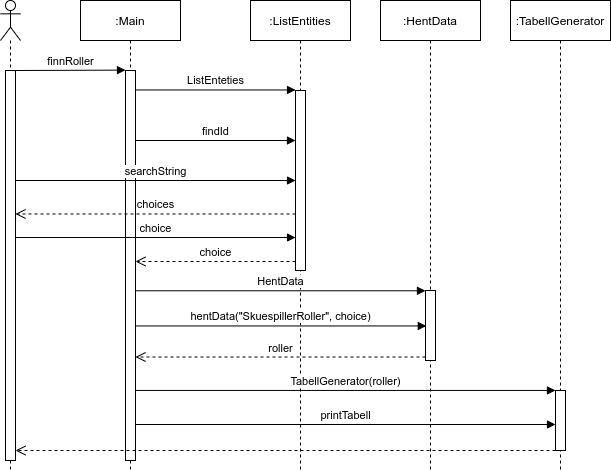

The diagram above was exported from draw.io. Its source (the exported page's mxGraphModel, read from the mxfile embedded in the PNG):
<mxGraphModel dx="1422" dy="924" grid="1" gridSize="10" guides="1" tooltips="1" connect="1" arrows="1" fold="1" page="1" pageScale="1" pageWidth="1169" pageHeight="827" math="0" shadow="0">
  <root>
    <mxCell id="0" />
    <mxCell id="1" parent="0" />
    <mxCell id="2" value=":Main" style="shape=umlLifeline;perimeter=lifelinePerimeter;whiteSpace=wrap;html=1;container=1;collapsible=0;recursiveResize=0;outlineConnect=0;" vertex="1" parent="1">
      <mxGeometry x="140" y="70" width="100" height="470" as="geometry" />
    </mxCell>
    <mxCell id="3" value="" style="html=1;points=[];perimeter=orthogonalPerimeter;" vertex="1" parent="2">
      <mxGeometry x="45" y="70" width="10" height="390" as="geometry" />
    </mxCell>
    <mxCell id="4" value=":ListEntities" style="shape=umlLifeline;perimeter=lifelinePerimeter;whiteSpace=wrap;html=1;container=1;collapsible=0;recursiveResize=0;outlineConnect=0;" vertex="1" parent="1">
      <mxGeometry x="310" y="70" width="100" height="470" as="geometry" />
    </mxCell>
    <mxCell id="5" value="" style="html=1;points=[];perimeter=orthogonalPerimeter;" vertex="1" parent="4">
      <mxGeometry x="45" y="90" width="10" height="180" as="geometry" />
    </mxCell>
    <mxCell id="6" value="findId" style="html=1;verticalAlign=bottom;endArrow=block;entryX=-0.002;entryY=0.499;entryDx=0;entryDy=0;entryPerimeter=0;" edge="1" parent="1">
      <mxGeometry relative="1" as="geometry">
        <mxPoint x="195" y="210" as="sourcePoint" />
        <mxPoint x="354.98" y="210" as="targetPoint" />
      </mxGeometry>
    </mxCell>
    <mxCell id="7" value="choice" style="html=1;verticalAlign=bottom;endArrow=open;dashed=1;endSize=8;exitX=0;exitY=0.95;" edge="1" source="5" target="3" parent="1">
      <mxGeometry relative="1" as="geometry">
        <mxPoint x="230" y="236" as="targetPoint" />
      </mxGeometry>
    </mxCell>
    <mxCell id="8" value=":HentData" style="shape=umlLifeline;perimeter=lifelinePerimeter;whiteSpace=wrap;html=1;container=1;collapsible=0;recursiveResize=0;outlineConnect=0;" vertex="1" parent="1">
      <mxGeometry x="440" y="70" width="100" height="470" as="geometry" />
    </mxCell>
    <mxCell id="9" value="" style="html=1;points=[];perimeter=orthogonalPerimeter;" vertex="1" parent="8">
      <mxGeometry x="45" y="290" width="10" height="70" as="geometry" />
    </mxCell>
    <mxCell id="10" value=":TabellGenerator" style="shape=umlLifeline;perimeter=lifelinePerimeter;whiteSpace=wrap;html=1;container=1;collapsible=0;recursiveResize=0;outlineConnect=0;" vertex="1" parent="1">
      <mxGeometry x="570" y="70" width="100" height="470" as="geometry" />
    </mxCell>
    <mxCell id="11" value="" style="html=1;points=[];perimeter=orthogonalPerimeter;" vertex="1" parent="10">
      <mxGeometry x="45" y="390" width="10" height="60" as="geometry" />
    </mxCell>
    <mxCell id="12" value="hentData(&quot;SkuespillerRoller&quot;, choice)" style="html=1;verticalAlign=bottom;endArrow=block;entryX=0.08;entryY=0.635;entryDx=0;entryDy=0;entryPerimeter=0;" edge="1" parent="1">
      <mxGeometry relative="1" as="geometry">
        <mxPoint x="195" y="395.45000000000005" as="sourcePoint" />
        <mxPoint x="485.79999999999995" y="395.45000000000005" as="targetPoint" />
      </mxGeometry>
    </mxCell>
    <mxCell id="13" value="roller" style="html=1;verticalAlign=bottom;endArrow=open;dashed=1;endSize=8;exitX=0;exitY=0.95;" edge="1" source="9" target="3" parent="1">
      <mxGeometry relative="1" as="geometry">
        <mxPoint x="375" y="326" as="targetPoint" />
      </mxGeometry>
    </mxCell>
    <mxCell id="14" value="printTabell" style="html=1;verticalAlign=bottom;endArrow=block;entryX=0;entryY=1;entryDx=0;entryDy=0;entryPerimeter=0;" edge="1" parent="1">
      <mxGeometry relative="1" as="geometry">
        <mxPoint x="195" y="494" as="sourcePoint" />
        <mxPoint x="615" y="494" as="targetPoint" />
      </mxGeometry>
    </mxCell>
    <mxCell id="15" value="" style="shape=umlLifeline;participant=umlActor;perimeter=lifelinePerimeter;whiteSpace=wrap;html=1;container=1;collapsible=0;recursiveResize=0;verticalAlign=top;spacingTop=36;labelBackgroundColor=#ffffff;outlineConnect=0;" vertex="1" parent="1">
      <mxGeometry x="60" y="70" width="20" height="470" as="geometry" />
    </mxCell>
    <mxCell id="16" value="" style="html=1;points=[];perimeter=orthogonalPerimeter;" vertex="1" parent="15">
      <mxGeometry x="5" y="70" width="10" height="390" as="geometry" />
    </mxCell>
    <mxCell id="17" value="ListEnteties" style="html=1;verticalAlign=bottom;endArrow=block;entryX=0.004;entryY=-0.003;entryDx=0;entryDy=0;entryPerimeter=0;" edge="1" source="3" target="5" parent="1">
      <mxGeometry relative="1" as="geometry">
        <mxPoint x="200" y="160" as="sourcePoint" />
        <mxPoint x="300" y="160" as="targetPoint" />
      </mxGeometry>
    </mxCell>
    <mxCell id="18" value="TabellGenerator(roller)" style="html=1;verticalAlign=bottom;endArrow=block;entryX=-0.003;entryY=-0.001;entryDx=0;entryDy=0;entryPerimeter=0;" edge="1" source="3" target="11" parent="1">
      <mxGeometry relative="1" as="geometry">
        <mxPoint x="190" y="369.99999999999994" as="sourcePoint" />
        <mxPoint x="608.8600000000001" y="369.99999999999994" as="targetPoint" />
      </mxGeometry>
    </mxCell>
    <mxCell id="19" value="HentData" style="html=1;verticalAlign=bottom;endArrow=block;entryX=-0.003;entryY=0.004;entryDx=0;entryDy=0;entryPerimeter=0;" edge="1" source="3" target="9" parent="1">
      <mxGeometry relative="1" as="geometry">
        <mxPoint x="200" y="260" as="sourcePoint" />
        <mxPoint x="470" y="260" as="targetPoint" />
      </mxGeometry>
    </mxCell>
    <mxCell id="20" value="searchString" style="html=1;verticalAlign=bottom;endArrow=block;entryX=0.003;entryY=0.751;entryDx=0;entryDy=0;entryPerimeter=0;" edge="1" parent="1">
      <mxGeometry relative="1" as="geometry">
        <mxPoint x="75" y="250" as="sourcePoint" />
        <mxPoint x="355.0300000000002" y="250" as="targetPoint" />
      </mxGeometry>
    </mxCell>
    <mxCell id="21" value="choice" style="html=1;verticalAlign=bottom;endArrow=block;entryX=0.003;entryY=0.751;entryDx=0;entryDy=0;entryPerimeter=0;" edge="1" parent="1">
      <mxGeometry relative="1" as="geometry">
        <mxPoint x="75" y="307" as="sourcePoint" />
        <mxPoint x="355.0300000000002" y="307" as="targetPoint" />
      </mxGeometry>
    </mxCell>
    <mxCell id="22" value="finnRoller" style="html=1;verticalAlign=bottom;endArrow=block;exitX=1;exitY=0;exitDx=0;exitDy=0;exitPerimeter=0;entryX=0;entryY=-0.001;entryDx=0;entryDy=0;entryPerimeter=0;" edge="1" source="16" target="3" parent="1">
      <mxGeometry width="80" relative="1" as="geometry">
        <mxPoint x="90" y="150" as="sourcePoint" />
        <mxPoint x="170" y="150" as="targetPoint" />
      </mxGeometry>
    </mxCell>
    <mxCell id="23" value="" style="html=1;verticalAlign=bottom;endArrow=open;dashed=1;endSize=8;exitX=0;exitY=1;exitDx=0;exitDy=0;exitPerimeter=0;" edge="1" source="11" target="16" parent="1">
      <mxGeometry x="0.0185" y="-10" relative="1" as="geometry">
        <mxPoint x="400" y="520" as="sourcePoint" />
        <mxPoint x="320" y="520" as="targetPoint" />
        <mxPoint as="offset" />
      </mxGeometry>
    </mxCell>
    <mxCell id="24" value="choices" style="html=1;verticalAlign=bottom;endArrow=open;dashed=1;endSize=8;exitX=0;exitY=0.686;exitDx=0;exitDy=0;exitPerimeter=0;" edge="1" source="5" target="16" parent="1">
      <mxGeometry relative="1" as="geometry">
        <mxPoint x="205" y="340.9999999999999" as="targetPoint" />
        <mxPoint x="365" y="340.9999999999999" as="sourcePoint" />
      </mxGeometry>
    </mxCell>
  </root>
</mxGraphModel>